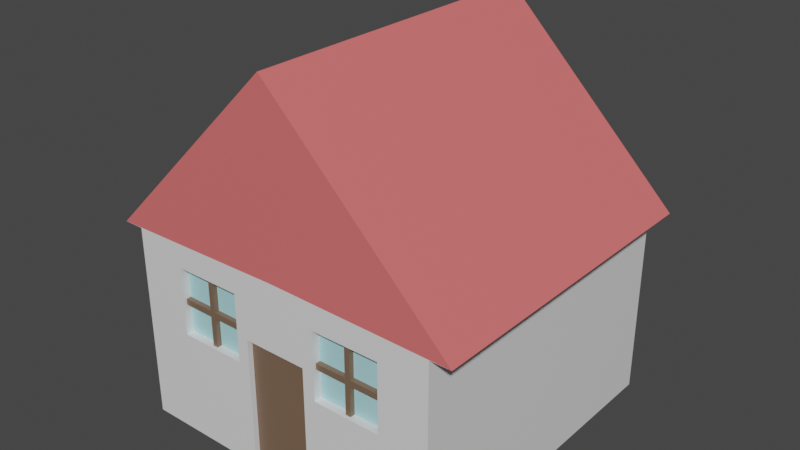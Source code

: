 # Source: home.blend  (saved by Blender 2.83.19; exported with 4.5.12 LTS)
import bpy
from mathutils import Matrix  # noqa: F401  (used for matrix-valued properties, if any)

bpy.ops.wm.read_factory_settings(use_empty=True)
scene = bpy.context.scene
scene.name = 'Scene'

# ---- collections
col_collection = bpy.data.collections.new('Collection'); scene.collection.children.link(col_collection)

# ---- materials (node trees are filled in below, after node groups)
mat_murs = bpy.data.materials.new('murs')
mat_murs.alpha_threshold = 0.0
mat_murs.use_transparent_shadow = False
mat_murs.line_color = (0.0, 0.0, 0.0, 1.0)
mat_toit = bpy.data.materials.new('toit')
mat_toit.use_transparent_shadow = False
mat_barreaux = bpy.data.materials.new('barreaux')
mat_barreaux.use_transparent_shadow = False
mat_fenetres = bpy.data.materials.new('fenetres')
mat_fenetres.use_transparent_shadow = False

# ---- material node trees
mat_murs.use_nodes = True; mat_murs.node_tree.nodes.clear()
_N = mat_murs.node_tree.nodes; _L = mat_murs.node_tree.links
n0 = _N.new('ShaderNodeOutputMaterial'); n0.name = 'Material Output'; n0.location = (300, 300)
n1 = _N.new('ShaderNodeBsdfPrincipled'); n1.name = 'Principled BSDF'; n1.location = (10, 300)
n1.distribution = 'GGX'
n1.subsurface_method = 'BURLEY'
n1.inputs[2].default_value = 0.4
n1.inputs[3].default_value = 1.45
n1.inputs[27].default_value = (0.0, 0.0, 0.0, 1.0)
n1.inputs[28].default_value = 1.0
_L.new(n1.outputs[0], n0.inputs[0])
n0.is_active_output = True
mat_toit.use_nodes = True; mat_toit.node_tree.nodes.clear()
_N = mat_toit.node_tree.nodes; _L = mat_toit.node_tree.links
n0 = _N.new('ShaderNodeBsdfPrincipled'); n0.name = 'Principled BSDF'; n0.location = (10, 300)
n0.distribution = 'GGX'
n0.subsurface_method = 'BURLEY'
n0.inputs[0].default_value = (0.8, 0.1588, 0.1588, 1.0)
n0.inputs[3].default_value = 1.45
n0.inputs[27].default_value = (0.0, 0.0, 0.0, 1.0)
n0.inputs[28].default_value = 1.0
n1 = _N.new('ShaderNodeOutputMaterial'); n1.name = 'Material Output'; n1.location = (300, 300)
_L.new(n0.outputs[0], n1.inputs[0])
n1.is_active_output = True
mat_barreaux.use_nodes = True; mat_barreaux.node_tree.nodes.clear()
_N = mat_barreaux.node_tree.nodes; _L = mat_barreaux.node_tree.links
n0 = _N.new('ShaderNodeBsdfPrincipled'); n0.name = 'Principled BSDF'; n0.location = (10, 300)
n0.distribution = 'GGX'
n0.subsurface_method = 'BURLEY'
n0.inputs[0].default_value = (0.1902, 0.1186, 0.07523, 1.0)
n0.inputs[3].default_value = 1.45
n0.inputs[27].default_value = (0.0, 0.0, 0.0, 1.0)
n0.inputs[28].default_value = 1.0
n1 = _N.new('ShaderNodeOutputMaterial'); n1.name = 'Material Output'; n1.location = (300, 300)
_L.new(n0.outputs[0], n1.inputs[0])
n1.is_active_output = True
mat_fenetres.use_nodes = True; mat_fenetres.node_tree.nodes.clear()
_N = mat_fenetres.node_tree.nodes; _L = mat_fenetres.node_tree.links
n0 = _N.new('ShaderNodeBsdfPrincipled'); n0.name = 'Principled BSDF'; n0.location = (10, 300)
n0.distribution = 'GGX'
n0.subsurface_method = 'BURLEY'
n0.inputs[0].default_value = (0.4138, 0.7546, 0.8, 1.0)
n0.inputs[3].default_value = 1.45
n0.inputs[27].default_value = (0.0, 0.0, 0.0, 1.0)
n0.inputs[28].default_value = 1.0
n1 = _N.new('ShaderNodeOutputMaterial'); n1.name = 'Material Output'; n1.location = (300, 300)
_L.new(n0.outputs[0], n1.inputs[0])
n1.is_active_output = True

# ---- world
world_world = bpy.data.worlds.new('World'); scene.world = world_world
world_world.use_nodes = True; world_world.node_tree.nodes.clear()
_N = world_world.node_tree.nodes; _L = world_world.node_tree.links
n0 = _N.new('ShaderNodeOutputWorld'); n0.name = 'World Output'; n0.location = (300, 300)
n1 = _N.new('ShaderNodeBackground'); n1.name = 'Background'; n1.location = (10, 300)
n1.inputs[0].default_value = (0.05088, 0.05088, 0.05088, 1.0)
_L.new(n1.outputs[0], n0.inputs[0])
n0.is_active_output = True
world_world.color = (0.05088, 0.05088, 0.05088)
world_world.use_sun_shadow = False
world_world.sun_shadow_jitter_overblur = 0.0

# ---- meshes
me_cube = bpy.data.meshes.new('Cube')
me_cube.from_pydata([(0.2, -0.9669, -0.1807), (0.2745, -0.9495, -0.3489), (0.2745, -0.9495, 0.07107), (0.6945, -0.9495, -0.3489), (0.6945, -0.9495, 0.07107), (1.0, 1.0, -1.0), (1.0, -1.0, -1.0), (1.128, 1.0, 0.2128), (1.128, -1.0, 0.2128), (1.0, 1.0, 0.2128), (1.0, -1.0, 0.2128), (0.6945, -1.0, -0.3489), (0.6945, -1.0, 0.07107), (0.6945, -1.0, 0.06826), (0.2745, -1.0, 0.07107), (0.2745, -1.0, 0.0605), (0.2745, -1.0, -0.3489), (0.2, -0.9669, -1.0), (0.2, -1.0, -1.0), (0.2, -1.0, -0.1807), (0.2745, -0.9495, -0.1286), (0.6945, -0.9495, -0.1286), (0.4677, -0.9495, -0.3489), (0.4677, -0.9495, 0.07107), (0.4845, -1.0, 0.07107), (0.4845, -1.0, -0.3489), (0.4677, -0.9495, -0.1286), (0.5003, -0.9495, 0.07107), (0.5171, -1.0, 0.07107), (0.5171, -1.0, -0.3489), (0.5003, -0.9495, -0.3489), (0.5003, -0.9495, -0.1286), (0.2745, -0.9495, -0.1642), (0.6945, -0.9495, -0.1642), (0.4677, -0.9495, -0.1642), (0.5003, -0.9495, -0.1642), (0.4677, -0.9797, -0.1286), (0.2745, -0.9797, -0.1286), (0.5003, -0.9797, -0.3489), (0.4677, -0.9797, -0.3489), (0.5003, -0.9797, -0.1286), (0.4677, -0.9797, -0.1642), (0.4677, -0.9797, 0.07107), (0.5003, -0.9797, 0.07107), (0.6945, -0.9797, -0.1286), (0.5003, -0.9797, -0.1642), (0.2745, -0.9797, -0.1642), (0.6945, -0.9797, -0.1642), (-0.2, -0.9669, -0.1807), (-0.2745, -0.9495, -0.3489), (-0.2745, -0.9495, 0.07107), (-0.6945, -0.9495, -0.3489), (-0.6945, -0.9495, 0.07107), (-1.0, 1.0, -1.0), (-1.0, -1.0, -1.0), (-1.128, 1.0, 0.2128), (-1.128, -1.0, 0.2128), (-1.0, 1.0, 0.2128), (-1.0, -1.0, 0.2128), (-0.6945, -1.0, -0.3489), (-0.6945, -1.0, 0.07107), (-0.6945, -1.0, 0.06826), (-0.2745, -1.0, 0.07107), (-0.2745, -1.0, 0.0605), (-0.2745, -1.0, -0.3489), (0.0, 1.0, 1.329), (0.0, -1.0, 1.329), (0.0, 1.0, -1.0), (0.0, -1.0, 1.329), (0.0, 1.0, 1.329), (0.0, -1.0, 0.2313), (0.0, 1.0, 0.2313), (0.0, -1.0, 0.1944), (0.0, 1.0, 0.1944), (0.0, -0.9669, -1.0), (-0.2, -0.9669, -1.0), (-0.2, -1.0, -1.0), (-0.2, -1.0, -0.1807), (0.0, -1.0, -0.1807), (0.0, -0.9669, -0.1807), (-0.2745, -0.9495, -0.1286), (-0.6945, -0.9495, -0.1286), (-0.4677, -0.9495, -0.3489), (-0.4677, -0.9495, 0.07107), (-0.4845, -1.0, 0.07107), (-0.4845, -1.0, -0.3489), (-0.4677, -0.9495, -0.1286), (-0.5003, -0.9495, 0.07107), (-0.5171, -1.0, 0.07107), (-0.5171, -1.0, -0.3489), (-0.5003, -0.9495, -0.3489), (-0.5003, -0.9495, -0.1286), (-0.2745, -0.9495, -0.1642), (-0.6945, -0.9495, -0.1642), (-0.4677, -0.9495, -0.1642), (-0.5003, -0.9495, -0.1642), (-0.4677, -0.9797, -0.1286), (-0.2745, -0.9797, -0.1286), (-0.5003, -0.9797, -0.3489), (-0.4677, -0.9797, -0.3489), (-0.5003, -0.9797, -0.1286), (-0.4677, -0.9797, -0.1642), (-0.4677, -0.9797, 0.07107), (-0.5003, -0.9797, 0.07107), (-0.6945, -0.9797, -0.1286), (-0.5003, -0.9797, -0.1642), (-0.2745, -0.9797, -0.1642), (-0.6945, -0.9797, -0.1642)], [], [(31, 21, 4, 27), (3, 11, 13, 12, 4, 21, 33), (30, 29, 11, 3), (23, 24, 14, 2), (67, 5, 6, 18, 17, 74), (7, 65, 66, 8), (71, 69, 65, 7), (8, 66, 68, 70), (10, 8, 70, 72, 15, 14, 24, 28, 12, 13), (73, 71, 7, 9), (9, 7, 8, 10), (5, 9, 10, 6), (67, 73, 9, 5), (6, 10, 13, 11, 29, 25, 16, 15, 72, 78, 19, 18), (16, 1, 32, 20, 2, 14, 15), (19, 0, 17, 18), (0, 19, 78, 79), (17, 0, 79, 74), (27, 23, 42, 43), (33, 21, 44, 47), (27, 28, 24, 23), (1, 16, 25, 22), (20, 26, 23, 2), (4, 12, 28, 27), (23, 26, 36, 42), (22, 25, 29, 30), (20, 32, 46, 37), (30, 35, 45, 38), (1, 22, 34, 32), (30, 3, 33, 35), (45, 47, 44, 40), (46, 41, 36, 37), (41, 45, 40, 36), (36, 40, 43, 42), (39, 38, 45, 41), (26, 20, 37, 36), (32, 34, 41, 46), (21, 31, 40, 44), (34, 22, 39, 41), (31, 27, 43, 40), (22, 30, 38, 39), (35, 33, 47, 45), (91, 87, 52, 81), (51, 93, 81, 52, 60, 61, 59), (90, 51, 59, 89), (83, 50, 62, 84), (67, 74, 75, 76, 54, 53), (55, 56, 66, 65), (71, 55, 65, 69), (56, 70, 68, 66), (58, 61, 60, 88, 84, 62, 63, 72, 70, 56), (73, 57, 55, 71), (57, 58, 56, 55), (53, 54, 58, 57), (67, 53, 57, 73), (54, 76, 77, 78, 72, 63, 64, 85, 89, 59, 61, 58), (64, 63, 62, 50, 80, 92, 49), (65, 69, 68, 66), (77, 76, 75, 48), (48, 79, 78, 77), (75, 74, 79, 48), (87, 103, 102, 83), (93, 107, 104, 81), (87, 83, 84, 88), (49, 82, 85, 64), (80, 50, 83, 86), (52, 87, 88, 60), (83, 102, 96, 86), (82, 90, 89, 85), (80, 97, 106, 92), (90, 98, 105, 95), (49, 92, 94, 82), (90, 95, 93, 51), (105, 100, 104, 107), (106, 97, 96, 101), (101, 96, 100, 105), (96, 102, 103, 100), (99, 101, 105, 98), (86, 96, 97, 80), (92, 106, 101, 94), (81, 104, 100, 91), (94, 101, 99, 82), (91, 100, 103, 87), (82, 99, 98, 90), (95, 105, 107, 93)])
me_cube.polygons.foreach_set('material_index', [3, 0, 0, 0, 0, 1, 1, 1, 0, 0, 1, 0, 0, 0, 0, 0, 0, 2, 2, 2, 0, 0, 3, 0, 2, 0, 2, 2, 3, 3, 2, 2, 2, 2, 2, 2, 2, 2, 2, 2, 2, 2, 3, 0, 0, 0, 0, 1, 1, 1, 0, 0, 1, 0, 0, 0, 0, 0, 0, 0, 2, 2, 2, 0, 0, 3, 0, 2, 0, 2, 2, 3, 3, 2, 2, 2, 2, 2, 2, 2, 2, 2, 2, 2, 2])
_uv = me_cube.uv_layers.new(name='UVMap')
_uv.uv.foreach_set('vector', [0.5, 0.3944, 0.5, 0.5, 0.625, 0.5, 0.625, 0.3944, 0.375, 0.5, 0.375, 0.5726, 0.6233, 0.5726, 0.625, 0.5726, 0.625, 0.5, 0.5, 0.5, 0.4788, 0.5, 0.2694, 0.5, 0.2694, 0.5726, 0.375, 0.5726, 0.375, 0.5, 0.75, 0.5, 0.75, 0.5726, 0.875, 0.5726, 0.875, 0.5, 0.25, 0.5, 0.375, 0.5, 0.375, 0.75, 0.275, 0.75, 0.275, 0.7459, 0.25, 0.7459, 0.5735, 0.5, 0.625, 0.5, 0.625, 0.75, 0.5735, 0.75, 0.5735, 0.375, 0.625, 0.375, 0.625, 0.5, 0.5735, 0.5, 0.5735, 0.75, 0.625, 0.75, 0.625, 0.875, 0.5735, 0.875, 0.5689, 0.75, 0.5735, 0.75, 0.5735, 0.875, 0.5689, 0.875, 0.5689, 0.8407, 0.5707, 0.8422, 0.5703, 0.8163, 0.5702, 0.8123, 0.5699, 0.7904, 0.5689, 0.7882, 0.5689, 0.375, 0.5735, 0.375, 0.5735, 0.5, 0.5689, 0.5, 0.5689, 0.5, 0.5735, 0.5, 0.5735, 0.75, 0.5689, 0.75, 0.375, 0.5, 0.5689, 0.5, 0.5689, 0.75, 0.375, 0.75, 0.375, 0.375, 0.5689, 0.375, 0.5689, 0.5, 0.375, 0.5, 0.375, 0.75, 0.5689, 0.75, 0.5689, 0.7882, 0.5019, 0.7882, 0.5022, 0.8104, 0.5023, 0.8144, 0.5027, 0.8407, 0.5689, 0.8407, 0.5689, 0.875, 0.508, 0.875, 0.5218, 0.85, 0.375, 0.85, 0.375, 0.1774, 0.375, 0.25, 0.4788, 0.25, 0.5, 0.25, 0.625, 0.25, 0.625, 0.1774, 0.6187, 0.1774, 0.625, 0.5207, 0.625, 0.5, 0.3801, 0.5, 0.3801, 0.5207, 0.625, 0.5, 0.625, 0.5207, 0.75, 0.5207, 0.75, 0.5, 0.3801, 0.5, 0.625, 0.5, 0.625, 0.375, 0.3801, 0.375, 0.7306, 0.5, 0.75, 0.5, 0.75, 0.5, 0.7306, 0.5, 0.4788, 0.5, 0.5, 0.5, 0.5, 0.5, 0.4788, 0.5, 0.7306, 0.5, 0.7306, 0.5726, 0.75, 0.5726, 0.75, 0.5, 0.125, 0.5, 0.125, 0.5726, 0.25, 0.5726, 0.25, 0.5, 0.5, 0.25, 0.5, 0.375, 0.625, 0.375, 0.625, 0.25, 0.625, 0.5, 0.625, 0.5726, 0.7306, 0.5726, 0.7306, 0.5, 0.625, 0.375, 0.5, 0.375, 0.5, 0.375, 0.625, 0.375, 0.25, 0.5, 0.25, 0.5726, 0.2694, 0.5726, 0.2694, 0.5, 0.5, 0.25, 0.4788, 0.25, 0.4788, 0.25, 0.5, 0.25, 0.375, 0.3944, 0.4788, 0.3944, 0.4788, 0.3944, 0.375, 0.3944, 0.375, 0.25, 0.375, 0.375, 0.4788, 0.375, 0.4788, 0.25, 0.375, 0.3944, 0.375, 0.5, 0.4788, 0.5, 0.4788, 0.3944, 0.4788, 0.3944, 0.4788, 0.5, 0.5, 0.5, 0.5, 0.3944, 0.4788, 0.25, 0.4788, 0.375, 0.5, 0.375, 0.5, 0.25, 0.4788, 0.375, 0.4788, 0.3944, 0.5, 0.3944, 0.5, 0.375, 0.5, 0.375, 0.5, 0.3944, 0.625, 0.3944, 0.625, 0.375, 0.375, 0.375, 0.375, 0.3944, 0.4788, 0.3944, 0.4788, 0.375, 0.5, 0.375, 0.5, 0.25, 0.5, 0.25, 0.5, 0.375, 0.4788, 0.25, 0.4788, 0.375, 0.4788, 0.375, 0.4788, 0.25, 0.5, 0.5, 0.5, 0.3944, 0.5, 0.3944, 0.5, 0.5, 0.4788, 0.375, 0.375, 0.375, 0.375, 0.375, 0.4788, 0.375, 0.5, 0.3944, 0.625, 0.3944, 0.625, 0.3944, 0.5, 0.3944, 0.25, 0.5, 0.2694, 0.5, 0.2694, 0.5, 0.25, 0.5, 0.4788, 0.3944, 0.4788, 0.5, 0.4788, 0.5, 0.4788, 0.3944, 0.5, 0.3944, 0.625, 0.3944, 0.625, 0.5, 0.5, 0.5, 0.375, 0.5, 0.4788, 0.5, 0.5, 0.5, 0.625, 0.5, 0.625, 0.5726, 0.6233, 0.5726, 0.375, 0.5726, 0.2694, 0.5, 0.375, 0.5, 0.375, 0.5726, 0.2694, 0.5726, 0.75, 0.5, 0.875, 0.5, 0.875, 0.5726, 0.75, 0.5726, 0.25, 0.5, 0.25, 0.7459, 0.275, 0.7459, 0.275, 0.75, 0.375, 0.75, 0.375, 0.5, 0.5735, 0.5, 0.5735, 0.75, 0.625, 0.75, 0.625, 0.5, 0.5735, 0.375, 0.5735, 0.5, 0.625, 0.5, 0.625, 0.375, 0.5735, 0.75, 0.5735, 0.875, 0.625, 0.875, 0.625, 0.75, 0.5689, 0.75, 0.5689, 0.7882, 0.5699, 0.7904, 0.5702, 0.8123, 0.5703, 0.8163, 0.5707, 0.8422, 0.5689, 0.8407, 0.5689, 0.875, 0.5735, 0.875, 0.5735, 0.75, 0.5689, 0.375, 0.5689, 0.5, 0.5735, 0.5, 0.5735, 0.375, 0.5689, 0.5, 0.5689, 0.75, 0.5735, 0.75, 0.5735, 0.5, 0.375, 0.5, 0.375, 0.75, 0.5689, 0.75, 0.5689, 0.5, 0.375, 0.375, 0.375, 0.5, 0.5689, 0.5, 0.5689, 0.375, 0.375, 0.75, 0.375, 0.85, 0.5218, 0.85, 0.508, 0.875, 0.5689, 0.875, 0.5689, 0.8407, 0.5027, 0.8407, 0.5023, 0.8144, 0.5022, 0.8104, 0.5019, 0.7882, 0.5689, 0.7882, 0.5689, 0.75, 0.375, 0.1774, 0.6187, 0.1774, 0.625, 0.1774, 0.625, 0.25, 0.5, 0.25, 0.4788, 0.25, 0.375, 0.25, 0.625, 0.5, 0.75, 0.5, 0.75, 0.75, 0.625, 0.75, 0.625, 0.5207, 0.3801, 0.5207, 0.3801, 0.5, 0.625, 0.5, 0.625, 0.5, 0.75, 0.5, 0.75, 0.5207, 0.625, 0.5207, 0.3801, 0.5, 0.3801, 0.375, 0.625, 0.375, 0.625, 0.5, 0.7306, 0.5, 0.7306, 0.5, 0.75, 0.5, 0.75, 0.5, 0.4788, 0.5, 0.4788, 0.5, 0.5, 0.5, 0.5, 0.5, 0.7306, 0.5, 0.75, 0.5, 0.75, 0.5726, 0.7306, 0.5726, 0.125, 0.5, 0.25, 0.5, 0.25, 0.5726, 0.125, 0.5726, 0.5, 0.25, 0.625, 0.25, 0.625, 0.375, 0.5, 0.375, 0.625, 0.5, 0.7306, 0.5, 0.7306, 0.5726, 0.625, 0.5726, 0.625, 0.375, 0.625, 0.375, 0.5, 0.375, 0.5, 0.375, 0.25, 0.5, 0.2694, 0.5, 0.2694, 0.5726, 0.25, 0.5726, 0.5, 0.25, 0.5, 0.25, 0.4788, 0.25, 0.4788, 0.25, 0.375, 0.3944, 0.375, 0.3944, 0.4788, 0.3944, 0.4788, 0.3944, 0.375, 0.25, 0.4788, 0.25, 0.4788, 0.375, 0.375, 0.375, 0.375, 0.3944, 0.4788, 0.3944, 0.4788, 0.5, 0.375, 0.5, 0.4788, 0.3944, 0.5, 0.3944, 0.5, 0.5, 0.4788, 0.5, 0.4788, 0.25, 0.5, 0.25, 0.5, 0.375, 0.4788, 0.375, 0.4788, 0.375, 0.5, 0.375, 0.5, 0.3944, 0.4788, 0.3944, 0.5, 0.375, 0.625, 0.375, 0.625, 0.3944, 0.5, 0.3944, 0.375, 0.375, 0.4788, 0.375, 0.4788, 0.3944, 0.375, 0.3944, 0.5, 0.375, 0.5, 0.375, 0.5, 0.25, 0.5, 0.25, 0.4788, 0.25, 0.4788, 0.25, 0.4788, 0.375, 0.4788, 0.375, 0.5, 0.5, 0.5, 0.5, 0.5, 0.3944, 0.5, 0.3944, 0.4788, 0.375, 0.4788, 0.375, 0.375, 0.375, 0.375, 0.375, 0.5, 0.3944, 0.5, 0.3944, 0.625, 0.3944, 0.625, 0.3944, 0.25, 0.5, 0.25, 0.5, 0.2694, 0.5, 0.2694, 0.5, 0.4788, 0.3944, 0.4788, 0.3944, 0.4788, 0.5, 0.4788, 0.5])
me_cube.materials.append(mat_murs)
me_cube.materials.append(mat_toit)
me_cube.materials.append(mat_barreaux)
me_cube.materials.append(mat_fenetres)
me_cube.use_remesh_preserve_volume = False
me_cube.use_remesh_preserve_attributes = False
me_cube.use_mirror_vertex_groups = False
me_cube.update()

# ---- objects
ob_cube = bpy.data.objects.new('Cube', me_cube)

# ---- transforms, parenting, visibility, modifiers, constraints
ob_cube.location = (0.0, 0.0, 0.0)
ob_cube.lock_rotations_4d = False
ob_cube.empty_display_type = 'ARROWS'
ob_cube.lineart.crease_threshold = 0.0

# ---- collection membership
col_collection.objects.link(ob_cube)

# ---- scene / render settings (as saved in the file)
scene.frame_start = 1; scene.frame_end = 250; scene.frame_set(1)
scene.render.engine = 'BLENDER_EEVEE_NEXT'
scene.cycles.use_denoising = False
scene.cycles.samples = 128
scene.cycles.sampling_pattern = 'TABULATED_SOBOL'
scene.cycles.use_adaptive_sampling = False
scene.cycles.use_light_tree = False
scene.view_settings.view_transform = 'Filmic'
bpy.context.view_layer.update()

# ---- added for rendering (the .blend has no active camera and no usable light): camera, sun
cam_auto = bpy.data.cameras.new('AutoCamera')
cam_auto.lens = 50.0
cam_auto.sensor_width = 36.0
cam_auto.clip_end = 1000.0
ob_auto_camera = bpy.data.objects.new('AutoCamera', cam_auto)
scene.collection.objects.link(ob_auto_camera)
ob_auto_camera.location = (3.52504, -4.23005, 2.98467)
ob_auto_camera.rotation_euler = (1.09748, -7.21219e-08, 0.694738)
scene.camera = ob_auto_camera
light_auto_sun = bpy.data.lights.new('AutoSun', 'SUN')
light_auto_sun.energy = 3.0
light_auto_sun.angle = 0.0523599
ob_auto_sun = bpy.data.objects.new('AutoSun', light_auto_sun)
scene.collection.objects.link(ob_auto_sun)
ob_auto_sun.rotation_euler = (0.872665, 0.174533, 0.523599)
bpy.context.view_layer.update()
